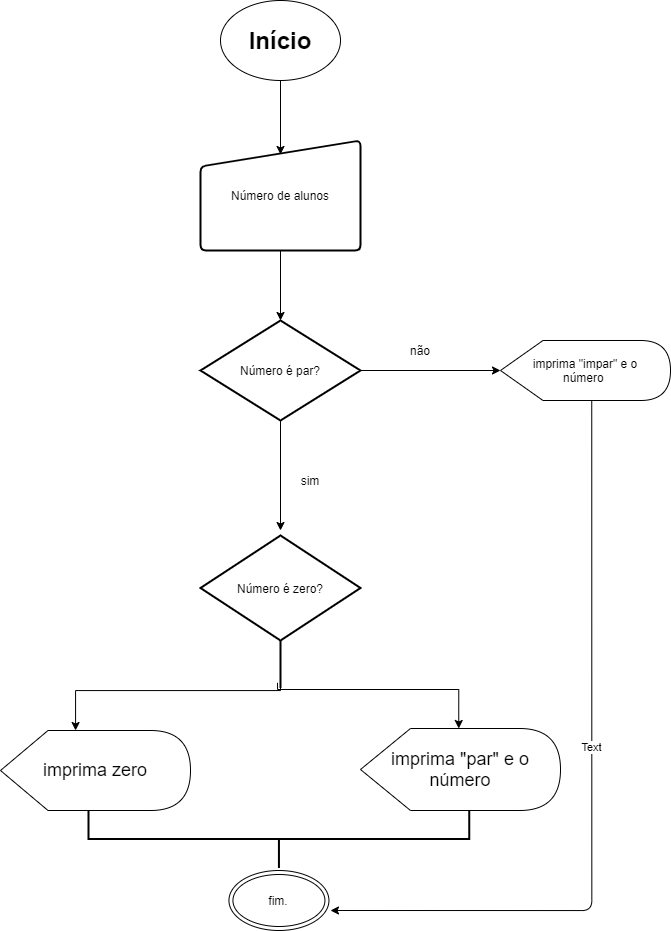

The diagram above was exported from draw.io. Its source (the exported page's mxGraphModel, read from the mxfile embedded in the PNG):
<mxGraphModel dx="1448" dy="1075" grid="1" gridSize="10" guides="1" tooltips="1" connect="1" arrows="1" fold="1" page="1" pageScale="1" pageWidth="827" pageHeight="1169" math="0" shadow="0">
  <root>
    <mxCell id="WIyWlLk6GJQsqaUBKTNV-0" />
    <mxCell id="WIyWlLk6GJQsqaUBKTNV-1" parent="WIyWlLk6GJQsqaUBKTNV-0" />
    <mxCell id="NM1OuJMSVQSQ2L6D0Uw1-0" value="&lt;span style=&quot;font-size: 24px&quot;&gt;&lt;b&gt;Início&lt;/b&gt;&lt;/span&gt;" style="ellipse;whiteSpace=wrap;html=1;" parent="WIyWlLk6GJQsqaUBKTNV-1" vertex="1">
      <mxGeometry x="260" width="120" height="80" as="geometry" />
    </mxCell>
    <mxCell id="NM1OuJMSVQSQ2L6D0Uw1-2" value="Número de alunos" style="html=1;strokeWidth=2;shape=manualInput;whiteSpace=wrap;rounded=1;size=26;arcSize=11;" parent="WIyWlLk6GJQsqaUBKTNV-1" vertex="1">
      <mxGeometry x="240" y="140" width="160" height="110" as="geometry" />
    </mxCell>
    <mxCell id="NM1OuJMSVQSQ2L6D0Uw1-4" value="" style="endArrow=classic;html=1;exitX=0.5;exitY=1;exitDx=0;exitDy=0;entryX=0.5;entryY=0.127;entryDx=0;entryDy=0;entryPerimeter=0;" parent="WIyWlLk6GJQsqaUBKTNV-1" source="NM1OuJMSVQSQ2L6D0Uw1-0" target="NM1OuJMSVQSQ2L6D0Uw1-2" edge="1">
      <mxGeometry width="50" height="50" relative="1" as="geometry">
        <mxPoint x="390" y="230" as="sourcePoint" />
        <mxPoint x="360" y="300" as="targetPoint" />
        <Array as="points" />
      </mxGeometry>
    </mxCell>
    <mxCell id="NM1OuJMSVQSQ2L6D0Uw1-5" value="Número é par?" style="strokeWidth=2;html=1;shape=mxgraph.flowchart.decision;whiteSpace=wrap;" parent="WIyWlLk6GJQsqaUBKTNV-1" vertex="1">
      <mxGeometry x="240" y="320" width="160" height="100" as="geometry" />
    </mxCell>
    <mxCell id="NM1OuJMSVQSQ2L6D0Uw1-6" value="" style="edgeStyle=segmentEdgeStyle;endArrow=classic;html=1;" parent="WIyWlLk6GJQsqaUBKTNV-1" source="NM1OuJMSVQSQ2L6D0Uw1-2" edge="1">
      <mxGeometry width="50" height="50" relative="1" as="geometry">
        <mxPoint x="390" y="230" as="sourcePoint" />
        <mxPoint x="320" y="320" as="targetPoint" />
      </mxGeometry>
    </mxCell>
    <mxCell id="NM1OuJMSVQSQ2L6D0Uw1-7" value="" style="edgeStyle=segmentEdgeStyle;endArrow=classic;html=1;exitX=1;exitY=0.5;exitDx=0;exitDy=0;exitPerimeter=0;" parent="WIyWlLk6GJQsqaUBKTNV-1" source="NM1OuJMSVQSQ2L6D0Uw1-5" edge="1">
      <mxGeometry width="50" height="50" relative="1" as="geometry">
        <mxPoint x="390" y="330" as="sourcePoint" />
        <mxPoint x="540" y="370" as="targetPoint" />
      </mxGeometry>
    </mxCell>
    <mxCell id="NM1OuJMSVQSQ2L6D0Uw1-8" value="imprima &quot;impar&quot; e o&lt;br&gt;número&amp;nbsp;" style="shape=display;whiteSpace=wrap;html=1;" parent="WIyWlLk6GJQsqaUBKTNV-1" vertex="1">
      <mxGeometry x="540" y="340" width="170" height="60" as="geometry" />
    </mxCell>
    <mxCell id="NM1OuJMSVQSQ2L6D0Uw1-9" value="não" style="text;html=1;strokeColor=none;fillColor=none;align=center;verticalAlign=middle;whiteSpace=wrap;rounded=0;" parent="WIyWlLk6GJQsqaUBKTNV-1" vertex="1">
      <mxGeometry x="440" y="340" width="40" height="20" as="geometry" />
    </mxCell>
    <mxCell id="NM1OuJMSVQSQ2L6D0Uw1-11" value="sim" style="text;html=1;strokeColor=none;fillColor=none;align=center;verticalAlign=middle;whiteSpace=wrap;rounded=0;" parent="WIyWlLk6GJQsqaUBKTNV-1" vertex="1">
      <mxGeometry x="330" y="470" width="40" height="20" as="geometry" />
    </mxCell>
    <mxCell id="NM1OuJMSVQSQ2L6D0Uw1-12" value="" style="endArrow=classic;html=1;exitX=0.5;exitY=1;exitDx=0;exitDy=0;exitPerimeter=0;" parent="WIyWlLk6GJQsqaUBKTNV-1" source="NM1OuJMSVQSQ2L6D0Uw1-5" edge="1">
      <mxGeometry width="50" height="50" relative="1" as="geometry">
        <mxPoint x="390" y="320" as="sourcePoint" />
        <mxPoint x="320" y="530" as="targetPoint" />
      </mxGeometry>
    </mxCell>
    <mxCell id="NM1OuJMSVQSQ2L6D0Uw1-17" value="" style="edgeStyle=orthogonalEdgeStyle;rounded=0;orthogonalLoop=1;jettySize=auto;html=1;" parent="WIyWlLk6GJQsqaUBKTNV-1" source="NM1OuJMSVQSQ2L6D0Uw1-13" target="NM1OuJMSVQSQ2L6D0Uw1-16" edge="1">
      <mxGeometry relative="1" as="geometry">
        <Array as="points">
          <mxPoint x="320" y="690" />
          <mxPoint x="115" y="690" />
        </Array>
      </mxGeometry>
    </mxCell>
    <mxCell id="NM1OuJMSVQSQ2L6D0Uw1-13" value="Número é zero?" style="strokeWidth=2;html=1;shape=mxgraph.flowchart.decision;whiteSpace=wrap;" parent="WIyWlLk6GJQsqaUBKTNV-1" vertex="1">
      <mxGeometry x="240" y="535" width="160" height="105" as="geometry" />
    </mxCell>
    <mxCell id="NM1OuJMSVQSQ2L6D0Uw1-14" value="&lt;font style=&quot;font-size: 18px&quot;&gt;imprima &quot;par&quot; e o número&lt;/font&gt;" style="shape=display;whiteSpace=wrap;html=1;" parent="WIyWlLk6GJQsqaUBKTNV-1" vertex="1">
      <mxGeometry x="400" y="728" width="200" height="82" as="geometry" />
    </mxCell>
    <mxCell id="NM1OuJMSVQSQ2L6D0Uw1-16" value="&lt;font style=&quot;font-size: 18px&quot;&gt;imprima zero&lt;/font&gt;" style="shape=display;whiteSpace=wrap;html=1;" parent="WIyWlLk6GJQsqaUBKTNV-1" vertex="1">
      <mxGeometry x="40" y="730" width="190" height="80" as="geometry" />
    </mxCell>
    <mxCell id="NM1OuJMSVQSQ2L6D0Uw1-21" value="" style="line;strokeWidth=2;html=1;rotation=90;" parent="WIyWlLk6GJQsqaUBKTNV-1" vertex="1">
      <mxGeometry x="296.25" y="658.75" width="47.5" height="10" as="geometry" />
    </mxCell>
    <mxCell id="NM1OuJMSVQSQ2L6D0Uw1-22" value="" style="edgeStyle=orthogonalEdgeStyle;rounded=0;orthogonalLoop=1;jettySize=auto;html=1;entryX=0;entryY=0;entryDx=98.25;entryDy=0;entryPerimeter=0;exitX=0.891;exitY=0.8;exitDx=0;exitDy=0;exitPerimeter=0;" parent="WIyWlLk6GJQsqaUBKTNV-1" source="NM1OuJMSVQSQ2L6D0Uw1-21" target="NM1OuJMSVQSQ2L6D0Uw1-14" edge="1">
      <mxGeometry relative="1" as="geometry">
        <mxPoint x="380" y="660" as="sourcePoint" />
        <mxPoint x="175" y="750" as="targetPoint" />
        <Array as="points">
          <mxPoint x="498" y="689" />
        </Array>
      </mxGeometry>
    </mxCell>
    <mxCell id="NM1OuJMSVQSQ2L6D0Uw1-23" value="" style="strokeWidth=2;html=1;shape=mxgraph.flowchart.annotation_2;align=left;labelPosition=right;pointerEvents=1;rotation=-90;" parent="WIyWlLk6GJQsqaUBKTNV-1" vertex="1">
      <mxGeometry x="289.38" y="648.13" width="58.12" height="380.63" as="geometry" />
    </mxCell>
    <mxCell id="NM1OuJMSVQSQ2L6D0Uw1-24" value="fim." style="ellipse;shape=doubleEllipse;whiteSpace=wrap;html=1;" parent="WIyWlLk6GJQsqaUBKTNV-1" vertex="1">
      <mxGeometry x="268.44" y="870" width="100" height="60" as="geometry" />
    </mxCell>
    <mxCell id="NM1OuJMSVQSQ2L6D0Uw1-25" value="" style="edgeStyle=segmentEdgeStyle;endArrow=classic;html=1;exitX=0;exitY=0;exitDx=91.25;exitDy=60;exitPerimeter=0;" parent="WIyWlLk6GJQsqaUBKTNV-1" source="NM1OuJMSVQSQ2L6D0Uw1-8" edge="1">
      <mxGeometry width="50" height="50" relative="1" as="geometry">
        <mxPoint x="390" y="640" as="sourcePoint" />
        <mxPoint x="370" y="910" as="targetPoint" />
        <Array as="points">
          <mxPoint x="631" y="910" />
        </Array>
      </mxGeometry>
    </mxCell>
    <mxCell id="NM1OuJMSVQSQ2L6D0Uw1-26" value="Text" style="edgeLabel;html=1;align=center;verticalAlign=middle;resizable=0;points=[];" parent="NM1OuJMSVQSQ2L6D0Uw1-25" vertex="1" connectable="0">
      <mxGeometry x="-0.1005" y="-1" relative="1" as="geometry">
        <mxPoint as="offset" />
      </mxGeometry>
    </mxCell>
  </root>
</mxGraphModel>